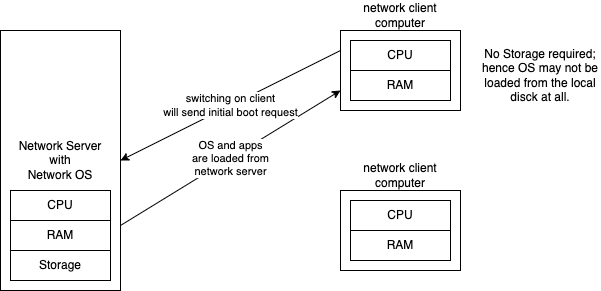

The diagram above was exported from draw.io. Its source (the exported page's mxGraphModel, read from the mxfile embedded in the PNG):
<mxGraphModel dx="942" dy="462" grid="1" gridSize="10" guides="1" tooltips="1" connect="1" arrows="1" fold="1" page="1" pageScale="1" pageWidth="827" pageHeight="1169" math="0" shadow="0">
  <root>
    <mxCell id="0" />
    <mxCell id="1" parent="0" />
    <mxCell id="15" value="OS and apps&lt;br&gt;are loaded from&lt;br&gt;network server" style="edgeStyle=none;html=1;exitX=1;exitY=0.75;exitDx=0;exitDy=0;entryX=0;entryY=0.75;entryDx=0;entryDy=0;" edge="1" parent="1" source="2" target="6">
      <mxGeometry relative="1" as="geometry" />
    </mxCell>
    <mxCell id="2" value="Network Server&lt;br&gt;with&lt;br&gt;Network OS" style="rounded=0;whiteSpace=wrap;html=1;" vertex="1" parent="1">
      <mxGeometry x="130" y="70" width="120" height="260" as="geometry" />
    </mxCell>
    <mxCell id="3" value="CPU" style="rounded=0;whiteSpace=wrap;html=1;" vertex="1" parent="1">
      <mxGeometry x="140" y="230" width="100" height="30" as="geometry" />
    </mxCell>
    <mxCell id="4" value="RAM" style="rounded=0;whiteSpace=wrap;html=1;" vertex="1" parent="1">
      <mxGeometry x="140" y="260" width="100" height="30" as="geometry" />
    </mxCell>
    <mxCell id="5" value="Storage" style="rounded=0;whiteSpace=wrap;html=1;" vertex="1" parent="1">
      <mxGeometry x="140" y="290" width="100" height="30" as="geometry" />
    </mxCell>
    <mxCell id="14" value="switching on client&lt;br&gt;will send initial boot request" style="edgeStyle=none;html=1;exitX=0;exitY=0.25;exitDx=0;exitDy=0;entryX=1;entryY=0.5;entryDx=0;entryDy=0;" edge="1" parent="1" source="6" target="2">
      <mxGeometry relative="1" as="geometry" />
    </mxCell>
    <mxCell id="6" value="" style="rounded=0;whiteSpace=wrap;html=1;" vertex="1" parent="1">
      <mxGeometry x="470" y="70" width="120" height="80" as="geometry" />
    </mxCell>
    <mxCell id="7" value="CPU" style="rounded=0;whiteSpace=wrap;html=1;" vertex="1" parent="1">
      <mxGeometry x="480" y="80" width="100" height="30" as="geometry" />
    </mxCell>
    <mxCell id="8" value="RAM" style="rounded=0;whiteSpace=wrap;html=1;" vertex="1" parent="1">
      <mxGeometry x="480" y="110" width="100" height="30" as="geometry" />
    </mxCell>
    <mxCell id="9" value="network client computer" style="text;html=1;strokeColor=none;fillColor=none;align=center;verticalAlign=middle;whiteSpace=wrap;rounded=0;" vertex="1" parent="1">
      <mxGeometry x="470" y="40" width="120" height="30" as="geometry" />
    </mxCell>
    <mxCell id="10" value="" style="rounded=0;whiteSpace=wrap;html=1;" vertex="1" parent="1">
      <mxGeometry x="470" y="230" width="120" height="80" as="geometry" />
    </mxCell>
    <mxCell id="11" value="CPU" style="rounded=0;whiteSpace=wrap;html=1;" vertex="1" parent="1">
      <mxGeometry x="480" y="240" width="100" height="30" as="geometry" />
    </mxCell>
    <mxCell id="12" value="RAM" style="rounded=0;whiteSpace=wrap;html=1;" vertex="1" parent="1">
      <mxGeometry x="480" y="270" width="100" height="30" as="geometry" />
    </mxCell>
    <mxCell id="13" value="network client computer" style="text;html=1;strokeColor=none;fillColor=none;align=center;verticalAlign=middle;whiteSpace=wrap;rounded=0;" vertex="1" parent="1">
      <mxGeometry x="470" y="200" width="120" height="30" as="geometry" />
    </mxCell>
    <mxCell id="16" value="No Storage required; hence OS may not be loaded from the local disck at all." style="text;html=1;strokeColor=none;fillColor=none;align=center;verticalAlign=middle;whiteSpace=wrap;rounded=0;" vertex="1" parent="1">
      <mxGeometry x="610" y="80" width="120" height="70" as="geometry" />
    </mxCell>
  </root>
</mxGraphModel>